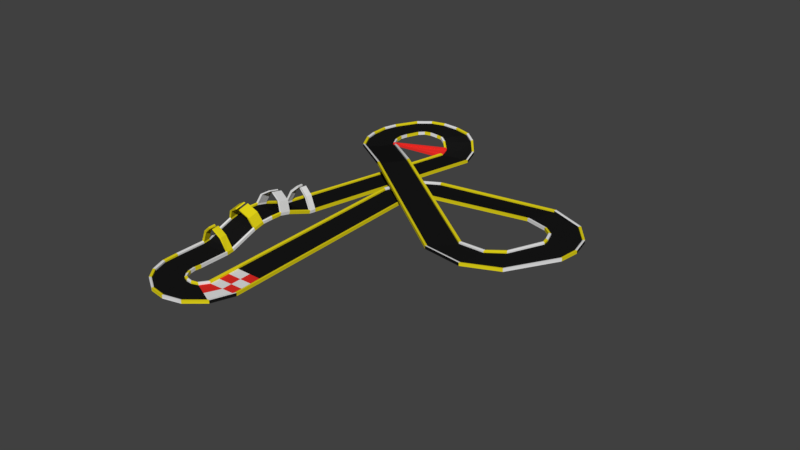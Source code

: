 # Source: Map2.1.blend  (saved by Blender 2.79.0; exported with 4.5.12 LTS)
import bpy
from mathutils import Matrix  # noqa: F401  (used for matrix-valued properties, if any)

bpy.ops.wm.read_factory_settings(use_empty=True)
scene = bpy.context.scene
scene.name = 'Scene'

# ---- collections
col_collection_1 = bpy.data.collections.new('Collection 1'); scene.collection.children.link(col_collection_1)

# ---- materials (node trees are filled in below, after node groups)
mat_material_001 = bpy.data.materials.new('Material.001')
mat_material_001.alpha_threshold = 0.0
mat_material_001.use_transparent_shadow = False
mat_material_001.diffuse_color = (0.009018, 0.009018, 0.009018, 1.0)
mat_material_001.roughness = 0.5
mat_material_001.specular_intensity = 0.1071
mat_white = bpy.data.materials.new('white')
mat_white.alpha_threshold = 0.0
mat_white.use_transparent_shadow = False
mat_white.roughness = 0.5
mat_yellow = bpy.data.materials.new('yellow')
mat_yellow.alpha_threshold = 0.0
mat_yellow.use_transparent_shadow = False
mat_yellow.diffuse_color = (0.8, 0.6808, 0.009789, 1.0)
mat_yellow.roughness = 0.5
mat_yellow.specular_intensity = 0.01429
mat_red = bpy.data.materials.new('red')
mat_red.alpha_threshold = 0.0
mat_red.use_transparent_shadow = False
mat_red.diffuse_color = (0.8, 0.02715, 0.02118, 1.0)
mat_red.roughness = 0.5

# ---- material node trees

# ---- world
world_world = bpy.data.worlds.new('World'); scene.world = world_world
world_world.color = (0.05088, 0.05088, 0.05088)
world_world.use_sun_shadow = False
world_world.sun_shadow_jitter_overblur = 0.0
world_world.cycles.sampling_method = 'MANUAL'

# ---- meshes
me_plane_005 = bpy.data.meshes.new('Plane.005')
me_plane_005.from_pydata([(-1.0, -1.0, 0.0), (-1.0, 1.0, 0.0), (-1.0, -1.0, 0.0), (-1.0, 1.0, 0.0), (-1.0, 1.0, 0.08184), (-1.0, -1.0, 0.08184), (-1.157, 1.0, 0.0), (-1.157, -1.0, 0.0), (-1.157, 1.0, 0.08184), (-1.157, -1.0, 0.08184), (-1.0, 1.0, 0.197), (-1.0, -1.0, 0.197), (-1.157, 1.0, 0.197), (-1.157, -1.0, 0.197), (-1.0, -2.484, -0.3371), (-1.078, -1.0, 0.0), (-1.078, 1.0, 0.0), (-1.078, 1.0, 0.2543), (-1.078, -1.0, 0.2543), (-1.0, 1.52, 0.1167), (-1.0, 1.492, 0.1936), (-1.157, 1.52, 0.1167), (-1.157, 1.492, 0.1936), (-1.078, 1.514, 0.1142), (-1.069, 1.437, 0.3245), (-1.166, 1.443, 0.3304), (-1.0, 1.453, 0.3017), (-1.0, -1.783, -0.09425), (-1.0, -1.783, -0.01241), (-1.157, -1.783, -0.01241), (-1.157, -1.783, -0.09425), (-1.078, -1.783, -0.09425), (-1.078, -1.783, 0.16), (-1.0, -1.783, 0.1027), (-1.157, -1.783, 0.1027), (-1.0, -2.512, -0.2602), (-1.157, -2.512, -0.2602), (-1.157, -2.484, -0.3371), (-1.078, -2.512, -0.2602), (-1.078, -2.484, -0.3371), (-1.078, -2.571, -0.09821), (-1.0, -2.552, -0.1521), (-1.157, -2.552, -0.1521), (-0.09677, 0.7235, 1.518), (-0.1891, 0.6973, 1.533), (-0.1271, 1.184, 1.545), (-0.08489, 0.7374, 1.423), (-0.2313, 1.144, 1.655), (-0.1364, 1.189, 1.65), (-0.7589, 1.223, 1.187), (-0.6968, 1.276, 1.16), (-0.6325, 1.261, 1.081), (-0.616, 0.8181, 0.9487), (-0.7202, 0.7781, 1.059), (-0.6279, 0.8043, 1.044), (-0.7866, -1.865, 0.8379), (-0.7866, -1.082, 0.9322), (-0.7082, -1.082, 0.8749), (-0.8649, -1.082, 0.8749), (-0.8649, -1.865, 0.7806), (-0.7082, -1.865, 0.7806), (-0.167, -1.885, 1.225), (-0.167, -1.102, 1.319), (-0.08869, -1.102, 1.262), (-0.08869, -1.885, 1.168), (1.0, -3.838, -1.033), (1.0, -5.37, -2.319), (1.0, -3.838, -1.033), (1.0, -5.37, -2.319), (1.0, -5.423, -2.256), (1.0, -3.891, -0.9703), (1.157, -5.37, -2.319), (1.157, -3.838, -1.033), (1.157, -5.423, -2.256), (1.157, -3.891, -0.9703), (1.0, -5.497, -2.168), (1.0, -3.965, -0.8821), (1.157, -5.497, -2.168), (1.157, -3.965, -0.8821), (1.0, -2.484, -0.3371), (1.078, -3.838, -1.033), (1.078, -5.37, -2.319), (1.078, -5.534, -2.124), (1.078, -4.002, -0.8382), (1.0, -5.844, -2.564), (1.0, -5.872, -2.487), (1.157, -5.844, -2.564), (1.157, -5.872, -2.487), (0.9569, -8.285, -3.452), (1.078, -5.844, -2.564), (1.069, -5.921, -2.354), (1.166, -5.922, -2.35), (1.0, -5.911, -2.379), (1.0, -3.178, -0.6019), (1.0, -3.23, -0.5392), (1.157, -3.23, -0.5392), (1.157, -3.178, -0.6019), (1.078, -3.178, -0.6019), (1.078, -3.341, -0.4071), (1.0, -3.304, -0.451), (1.157, -3.304, -0.451), (1.0, -2.512, -0.2602), (1.157, -2.512, -0.2602), (1.157, -2.484, -0.3371), (1.078, -2.512, -0.2602), (1.078, -2.484, -0.3371), (1.078, -2.571, -0.09813), (1.0, -2.552, -0.152), (1.157, -2.552, -0.152), (0.09677, -6.134, -0.978), (0.1891, -6.124, -0.95), (0.1271, -6.504, -1.253), (0.08489, -6.083, -1.06), (0.2313, -6.544, -1.143), (0.1364, -6.576, -1.176), (0.7589, -6.304, -1.552), (0.6968, -6.327, -1.607), (0.6325, -6.265, -1.658), (0.616, -5.841, -1.475), (0.7202, -5.881, -1.365), (0.6279, -5.891, -1.393), (0.7866, -3.714, 0.1647), (0.7866, -4.375, -0.2664), (0.7082, -4.338, -0.3103), (0.8649, -4.338, -0.3103), (0.8649, -3.678, 0.1208), (0.7082, -3.678, 0.1208), (0.167, -3.948, 0.4743), (0.167, -4.608, 0.0432), (0.08869, -4.571, -0.0006983), (0.08869, -3.911, 0.4304), (1.0, -1.0, 0.0), (0.0, -1.0, 0.0), (1.0, 1.0, 0.0), (0.0, 1.0, 0.0), (1.0, -1.0, 0.0), (1.0, 1.0, 0.0), (1.0, 1.0, 0.08184), (1.0, -1.0, 0.08184), (0.0, -1.0, 0.08184), (0.0, 1.0, 0.08184), (1.157, 1.0, 0.0), (1.157, -1.0, 0.0), (1.157, 1.0, 0.08184), (1.157, -1.0, 0.08184), (1.0, 1.0, 0.197), (1.0, -1.0, 0.197), (1.157, 1.0, 0.197), (1.157, -1.0, 0.197), (1.0, -2.484, -0.3371), (1.078, -1.0, 0.0), (1.078, 1.0, 0.0), (1.078, 1.0, 0.2543), (1.078, -1.0, 0.2543), (0.0, 1.52, 0.1167), (1.0, 1.52, 0.1167), (0.0, 1.492, 0.1936), (1.0, 1.492, 0.1936), (1.157, 1.52, 0.1167), (1.157, 1.492, 0.1936), (1.078, 1.514, 0.1142), (1.069, 1.437, 0.3245), (1.166, 1.443, 0.3304), (1.0, 1.453, 0.3017), (1.0, -1.783, -0.09425), (0.0, -1.783, -0.09425), (1.0, -1.783, -0.01241), (0.0, -1.783, -0.01241), (1.157, -1.783, -0.01241), (1.157, -1.783, -0.09425), (1.078, -1.783, -0.09425), (1.078, -1.783, 0.16), (1.0, -1.783, 0.1027), (1.157, -1.783, 0.1027), (0.0, -2.484, -0.3371), (1.0, -2.512, -0.2602), (0.0, -2.512, -0.2602), (1.157, -2.512, -0.2602), (1.157, -2.484, -0.3371), (1.078, -2.512, -0.2602), (1.078, -2.484, -0.3371), (1.078, -2.571, -0.09821), (1.0, -2.552, -0.1521), (1.157, -2.552, -0.1521), (0.09677, 0.7235, 1.518), (0.1891, 0.6973, 1.533), (0.1271, 1.184, 1.545), (0.08489, 0.7374, 1.423), (0.2313, 1.144, 1.655), (0.1364, 1.189, 1.65), (0.7589, 1.223, 1.187), (0.6968, 1.276, 1.16), (0.6325, 1.261, 1.081), (0.616, 0.8181, 0.9487), (0.7202, 0.7781, 1.059), (0.6279, 0.8043, 1.044), (0.7866, -1.865, 0.8379), (0.7866, -1.082, 0.9322), (0.7082, -1.082, 0.8749), (0.8649, -1.082, 0.8749), (0.8649, -1.865, 0.7806), (0.7082, -1.865, 0.7806), (0.167, -1.885, 1.225), (0.167, -1.102, 1.319), (0.08869, -1.102, 1.262), (0.08869, -1.885, 1.168), (-1.0, -3.838, -1.033), (0.0, -3.838, -1.033), (-1.0, -5.37, -2.319), (0.0, -5.37, -2.319), (-1.0, -3.838, -1.033), (-1.0, -5.37, -2.319), (-1.0, -5.423, -2.256), (-1.0, -3.891, -0.9703), (0.0, -3.891, -0.9703), (0.0, -5.423, -2.256), (-1.157, -5.37, -2.319), (-1.157, -3.838, -1.033), (-1.157, -5.423, -2.256), (-1.157, -3.891, -0.9703), (-1.0, -5.497, -2.168), (-1.0, -3.965, -0.8821), (-1.157, -5.497, -2.168), (-1.157, -3.965, -0.8821), (-1.0, -2.484, -0.3371), (-1.078, -3.838, -1.033), (-1.078, -5.37, -2.319), (-1.078, -5.534, -2.124), (-1.078, -4.002, -0.8382), (0.0, -5.844, -2.564), (-1.0, -5.844, -2.564), (0.0, -5.872, -2.487), (-1.0, -5.872, -2.487), (-1.157, -5.844, -2.564), (-1.157, -5.872, -2.487), (-4.766e-05, -8.558, -3.552), (-1.078, -5.844, -2.564), (-1.069, -5.921, -2.354), (-1.166, -5.922, -2.35), (-1.0, -5.911, -2.379), (-1.0, -3.178, -0.6019), (0.0, -3.178, -0.6019), (-1.0, -3.23, -0.5392), (0.0, -3.23, -0.5392), (-1.157, -3.23, -0.5392), (-1.157, -3.178, -0.6019), (-1.078, -3.178, -0.6019), (-1.078, -3.341, -0.4071), (-1.0, -3.304, -0.451), (-1.157, -3.304, -0.451), (0.0, -2.484, -0.3371), (-1.0, -2.512, -0.2602), (0.0, -2.512, -0.2602), (-1.157, -2.512, -0.2602), (-1.157, -2.484, -0.3371), (-1.078, -2.512, -0.2602), (-1.078, -2.484, -0.3371), (-1.078, -2.571, -0.09813), (-1.0, -2.552, -0.152), (-1.157, -2.552, -0.152), (-0.09677, -6.134, -0.978), (-0.1891, -6.124, -0.95), (-0.1271, -6.504, -1.253), (-0.08489, -6.083, -1.06), (-0.2313, -6.544, -1.143), (-0.1364, -6.576, -1.176), (-0.7589, -6.304, -1.552), (-0.6968, -6.327, -1.607), (-0.6325, -6.265, -1.658), (-0.616, -5.841, -1.475), (-0.7202, -5.881, -1.365), (-0.6279, -5.891, -1.393), (-0.7866, -3.714, 0.1647), (-0.7866, -4.375, -0.2664), (-0.7082, -4.338, -0.3103), (-0.8649, -4.338, -0.3103), (-0.8649, -3.678, 0.1208), (-0.7082, -3.678, 0.1208), (-0.167, -3.948, 0.4743), (-0.167, -4.608, 0.0432), (-0.08869, -4.571, -0.0006983), (-0.08869, -3.911, 0.4304), (-9.192e-11, -7.827, -3.286), (1.0, -7.827, -3.286), (-9.192e-11, -7.855, -3.209), (1.0, -7.855, -3.209), (1.157, -7.827, -3.286), (1.157, -7.855, -3.209), (1.078, -7.828, -3.286), (1.069, -7.904, -3.076), (1.166, -7.905, -3.072), (1.0, -7.895, -3.101), (-1.0, -7.827, -3.286), (-1.0, -7.855, -3.209), (-1.157, -7.827, -3.286), (-1.157, -7.855, -3.209), (-1.078, -7.828, -3.286), (-1.069, -7.904, -3.076), (-1.166, -7.905, -3.072), (-1.0, -7.895, -3.101), (-4.774e-05, -8.586, -3.475), (0.9569, -8.313, -3.376), (1.107, -8.243, -3.437), (1.107, -8.271, -3.36), (1.205, -9.009, -3.716), (1.032, -8.265, -3.445), (1.023, -8.344, -3.235), (1.116, -8.318, -3.222), (0.9569, -8.353, -3.267), (-0.957, -8.831, -3.651), (-0.957, -8.859, -3.574), (-1.107, -8.874, -3.667), (-1.107, -8.902, -3.59), (0.5979, -9.756, -3.988), (-1.032, -8.853, -3.659), (-1.023, -8.927, -3.448), (-1.116, -8.954, -3.454), (-0.957, -8.898, -3.466), (0.2201, -9.24, -3.8), (1.044, -8.707, -3.606), (0.2201, -9.268, -3.723), (1.044, -8.735, -3.529), (1.173, -8.624, -3.576), (1.173, -8.652, -3.499), (1.446, -9.295, -3.82), (1.109, -8.666, -3.591), (1.101, -8.748, -3.383), (1.18, -8.697, -3.36), (1.044, -8.775, -3.421), (-0.6035, -9.773, -3.994), (-0.6035, -9.801, -3.917), (-0.7325, -9.857, -4.024), (-0.7325, -9.885, -3.948), (1.236, -10.21, -4.154), (-0.6677, -9.816, -4.009), (-0.66, -9.887, -3.797), (-0.7402, -9.94, -3.813), (-0.6035, -9.841, -3.809), (0.5979, -9.784, -3.911), (1.205, -9.037, -3.639), (1.3, -8.892, -3.673), (1.3, -8.92, -3.596), (1.819, -9.434, -3.871), (1.253, -8.951, -3.695), (1.247, -9.034, -3.487), (1.306, -8.963, -3.457), (1.205, -9.077, -3.531), (-0.008998, -10.5, -4.26), (-0.008999, -10.53, -4.183), (-0.1041, -10.62, -4.302), (-0.1041, -10.65, -4.225), (1.972, -10.36, -4.209), (-0.0561, -10.56, -4.281), (-0.05044, -10.63, -4.068), (-0.1097, -10.7, -4.091), (-0.008999, -10.57, -4.075), (1.236, -10.24, -4.078), (1.446, -9.323, -3.743), (1.479, -9.151, -3.768), (1.479, -9.179, -3.691), (2.221, -9.468, -3.883), (1.463, -9.223, -3.794), (1.461, -9.308, -3.587), (1.481, -9.22, -3.551), (1.446, -9.362, -3.635), (1.025, -11.13, -4.489), (1.025, -11.16, -4.412), (0.9923, -11.28, -4.541), (0.9923, -11.3, -4.464), (2.784, -10.24, -4.166), (1.009, -11.2, -4.515), (1.011, -11.27, -4.302), (0.9904, -11.36, -4.331), (1.025, -11.2, -4.304), (1.972, -10.39, -4.132), (1.819, -9.462, -3.794), (1.795, -9.288, -3.818), (1.795, -9.316, -3.741), (2.711, -9.315, -3.827), (1.807, -9.361, -3.844), (1.809, -9.446, -3.637), (1.793, -9.358, -3.601), (1.819, -9.501, -3.686), (2.125, -11.29, -4.547), (2.125, -11.32, -4.47), (2.149, -11.44, -4.6), (2.149, -11.46, -4.523), (3.618, -9.71, -3.971), (2.137, -11.36, -4.573), (2.136, -11.43, -4.36), (2.15, -11.52, -4.389), (2.125, -11.36, -4.362), (2.784, -10.27, -4.089), (2.221, -9.496, -3.806), (2.132, -9.347, -3.839), (2.132, -9.375, -3.762), (3.101, -8.769, -3.629), (2.177, -9.407, -3.861), (2.182, -9.491, -3.653), (2.127, -9.417, -3.623), (2.221, -9.536, -3.698), (3.348, -11.02, -4.448), (3.348, -11.05, -4.371), (3.437, -11.14, -4.492), (3.437, -11.17, -4.416), (4.1, -8.732, -3.615), (3.393, -11.08, -4.47), (3.388, -11.15, -4.257), (3.442, -11.23, -4.281), (3.348, -11.09, -4.263), (3.618, -9.738, -3.894), (2.711, -9.343, -3.75), (2.568, -9.253, -3.805), (2.568, -9.281, -3.728), (2.64, -9.283, -3.816), (2.648, -9.364, -3.607), (2.56, -9.327, -3.59), (2.711, -9.382, -3.642), (4.525, -10.1, -4.115), (4.525, -10.13, -4.038), (4.667, -10.17, -4.137), (4.667, -10.19, -4.061), (4.596, -10.14, -4.126), (4.588, -10.21, -3.914), (4.676, -10.25, -3.925), (4.525, -10.17, -3.93), (4.1, -8.76, -3.538), (3.101, -8.797, -3.552), (2.944, -8.775, -3.631), (2.944, -8.803, -3.554), (3.023, -8.771, -3.63), (3.032, -8.848, -3.419), (2.935, -8.853, -3.417), (3.101, -8.836, -3.444), (5.099, -8.695, -3.602), (5.099, -8.723, -3.525), (5.256, -8.689, -3.6), (5.256, -8.717, -3.523), (5.178, -8.692, -3.601), (5.168, -8.769, -3.39), (5.265, -8.767, -3.386), (5.099, -8.762, -3.417), (3.656, 6.37, 1.881), (2.688, 6.603, 1.965), (3.656, 6.342, 1.958), (2.688, 6.575, 2.042), (2.536, 6.639, 1.979), (2.536, 6.611, 2.056), (4.003, 8.956, 2.822), (2.612, 6.622, 1.972), (2.621, 6.543, 2.182), (2.527, 6.564, 2.193), (2.688, 6.535, 2.151), (4.625, 6.137, 1.796), (4.625, 6.109, 1.873), (4.777, 6.1, 1.783), (4.777, 6.072, 1.859), (4.542, 8.165, 2.534), (4.701, 6.119, 1.789), (4.692, 6.045, 2.0), (4.786, 6.02, 1.995), (4.625, 6.069, 1.981), (3.907, 7.289, 2.215), (3.081, 7.819, 2.408), (3.907, 7.261, 2.292), (3.081, 7.791, 2.485), (2.951, 7.901, 2.438), (2.951, 7.873, 2.515), (5.08, 9.536, 3.033), (3.016, 7.86, 2.423), (3.024, 7.779, 2.632), (2.943, 7.829, 2.654), (3.081, 7.751, 2.593), (4.733, 6.76, 2.023), (4.733, 6.732, 2.1), (4.863, 6.677, 1.992), (4.863, 6.649, 2.069), (5.295, 8.618, 2.699), (4.798, 6.719, 2.008), (4.79, 6.647, 2.22), (4.87, 6.594, 2.204), (4.733, 6.693, 2.208), (4.542, 8.137, 2.611), (4.003, 8.928, 2.899), (3.918, 9.08, 2.867), (3.918, 9.052, 2.944), (14.32, 9.402, 3.792), (3.961, 9.019, 2.845), (3.966, 8.935, 3.052), (3.913, 9.01, 3.084), (4.003, 8.889, 3.007), (5.081, 7.374, 2.246), (5.081, 7.346, 2.323), (5.166, 7.25, 2.201), (5.166, 7.222, 2.278), (14.0, 8.514, 3.469), (5.124, 7.312, 2.223), (5.119, 7.243, 2.436), (5.171, 7.164, 2.412), (5.081, 7.306, 2.431), (5.295, 8.59, 2.776), (5.08, 9.508, 3.11), (5.046, 9.68, 3.085), (5.046, 9.652, 3.162), (5.063, 9.608, 3.059), (5.065, 9.523, 3.266), (5.044, 9.61, 3.302), (5.08, 9.468, 3.218), (5.51, 7.7, 2.365), (5.51, 7.672, 2.442), (5.544, 7.557, 2.312), (5.544, 7.529, 2.389), (5.527, 7.629, 2.339), (5.525, 7.561, 2.552), (5.546, 7.47, 2.523), (5.51, 7.633, 2.55), (14.0, 8.486, 3.545), (14.32, 9.374, 3.869), (14.37, 9.542, 3.843), (14.37, 9.514, 3.92), (17.87, 7.212, 2.995), (14.35, 9.472, 3.817), (14.34, 9.387, 4.025), (14.37, 9.472, 4.059), (14.32, 9.335, 3.977), (13.67, 7.625, 3.145), (13.67, 7.597, 3.222), (13.62, 7.486, 3.094), (13.62, 7.458, 3.171), (16.9, 6.969, 2.906), (13.65, 7.555, 3.12), (13.65, 7.487, 3.333), (13.62, 7.4, 3.305), (13.67, 7.558, 3.33), (16.0, 7.867, 3.233), (16.73, 8.512, 3.468), (16.0, 7.839, 3.31), (16.73, 8.484, 3.545), (16.84, 8.613, 3.505), (16.84, 8.585, 3.581), (18.19, 5.897, 2.516), (16.78, 8.562, 3.486), (16.78, 8.479, 3.694), (16.85, 8.541, 3.72), (16.73, 8.444, 3.653), (15.27, 7.222, 2.998), (15.27, 7.194, 3.075), (15.16, 7.12, 2.961), (15.16, 7.093, 3.038), (17.19, 5.939, 2.531), (15.21, 7.171, 2.98), (15.22, 7.1, 3.192), (15.15, 7.037, 3.173), (15.27, 7.154, 3.183), (16.9, 6.941, 2.983), (17.87, 7.184, 3.072), (18.02, 7.25, 3.009), (18.02, 7.222, 3.085), (18.04, 4.636, 2.057), (17.94, 7.231, 3.001), (17.93, 7.152, 3.211), (18.03, 7.175, 3.223), (17.87, 7.145, 3.18), (15.93, 6.725, 2.818), (15.93, 6.697, 2.894), (15.78, 6.687, 2.804), (15.78, 6.659, 2.881), (17.15, 5.077, 2.218), (15.86, 6.706, 2.81), (15.87, 6.632, 3.022), (15.77, 6.607, 3.017), (15.93, 6.658, 3.003), (17.19, 5.911, 2.608), (18.19, 5.87, 2.593), (18.35, 5.891, 2.514), (18.35, 5.863, 2.591), (16.12, 1.593, 0.9491), (18.27, 5.894, 2.515), (18.26, 5.818, 2.725), (18.36, 5.813, 2.727), (18.19, 5.83, 2.701), (16.2, 5.981, 2.546), (16.2, 5.953, 2.623), (16.04, 5.987, 2.549), (16.04, 5.959, 2.626), (15.65, 2.419, 1.25), (16.12, 5.984, 2.547), (16.13, 5.907, 2.758), (16.03, 5.91, 2.763), (16.2, 5.913, 2.732), (17.15, 5.049, 2.295), (18.04, 4.608, 2.134), (18.17, 4.567, 2.032), (18.17, 4.539, 2.109), (13.78, 0.5931, 0.5852), (18.11, 4.601, 2.044), (18.1, 4.528, 2.256), (18.18, 4.485, 2.244), (18.04, 4.568, 2.242), (16.27, 5.519, 2.378), (16.27, 5.491, 2.455), (16.13, 5.588, 2.404), (16.13, 5.56, 2.48), (13.9, 1.527, 0.9249), (16.2, 5.553, 2.391), (16.21, 5.473, 2.6), (16.12, 5.515, 2.619), (16.27, 5.452, 2.563), (15.65, 2.391, 1.327), (16.12, 1.565, 1.026), (16.2, 1.463, 0.902), (16.2, 1.435, 0.9789), (16.16, 1.528, 0.9255), (16.16, 1.459, 1.139), (16.2, 1.378, 1.113), (16.12, 1.525, 1.134), (15.17, 3.245, 1.55), (15.17, 3.217, 1.627), (15.1, 3.374, 1.598), (15.1, 3.346, 1.674), (15.13, 3.309, 1.574), (15.14, 3.225, 1.781), (15.09, 3.304, 1.814), (15.17, 3.177, 1.736), (13.9, 1.499, 1.002), (13.78, 0.5651, 0.6621), (13.76, 0.4469, 0.532), (13.76, 0.4189, 0.6089), (0.3641, 8.35, 3.324), (13.77, 0.52, 0.5586), (13.77, 0.4522, 0.7721), (13.76, 0.3604, 0.7425), (13.78, 0.5257, 0.7703), (14.01, 2.46, 1.265), (14.01, 2.432, 1.342), (14.03, 2.606, 1.318), (14.03, 2.578, 1.395), (0.957, 9.107, 3.6), (14.02, 2.533, 1.291), (14.02, 2.448, 1.498), (14.03, 2.537, 1.535), (14.01, 2.393, 1.45), (11.5, 1.815, 0.9465), (10.9, 1.059, 0.6711), (11.5, 1.787, 1.023), (10.9, 1.031, 0.748), (10.81, 0.9401, 0.6279), (10.81, 0.9121, 0.7048), (-3.831, 11.62, 3.654), (10.86, 0.9997, 0.6496), (10.86, 0.9302, 0.8625), (10.81, 0.8553, 0.839), (10.9, 0.9913, 0.8561), (12.09, 2.572, 1.222), (12.09, 2.544, 1.299), (12.18, 2.691, 1.265), (12.18, 2.663, 1.342), (-2.969, 12.1, 3.827), (12.14, 2.632, 1.244), (12.13, 2.548, 1.451), (12.19, 2.62, 1.481), (12.09, 2.505, 1.407), (0.957, 9.079, 3.677), (0.3641, 8.322, 3.401), (0.2712, 8.232, 3.281), (0.2712, 8.204, 3.358), (-4.515, 12.79, 4.08), (0.3172, 8.291, 3.303), (0.3228, 8.222, 3.516), (0.2657, 8.147, 3.492), (0.3641, 8.283, 3.509), (1.55, 9.864, 3.875), (1.55, 9.836, 3.952), (1.643, 9.982, 3.918), (1.643, 9.954, 3.995), (-3.544, 13.02, 4.161), (1.596, 9.923, 3.897), (1.59, 9.84, 4.105), (1.648, 9.912, 4.135), (1.55, 9.797, 4.06), (-2.969, 12.07, 3.904), (-3.831, 11.6, 3.73), (-3.966, 11.55, 3.626), (-3.966, 11.52, 3.703), (-4.716, 13.63, 4.382), (-3.899, 11.59, 3.64), (-3.891, 11.51, 3.852), (-3.974, 11.47, 3.838), (-3.831, 11.56, 3.839), (-2.107, 12.58, 4.0), (-2.06, 12.84, 4.253), (-1.881, 12.95, 4.208), (-1.881, 12.92, 4.285), (-3.718, 13.68, 4.402), (-2.04, 12.61, 4.014), (-1.978, 12.8, 4.391), (-1.873, 12.9, 4.352), (-2.06, 12.8, 4.361), (-3.544, 12.99, 4.238), (-4.515, 12.77, 4.156), (-4.667, 12.76, 4.067), (-4.667, 12.73, 4.144), (-4.743, 14.84, 4.824), (-4.591, 12.78, 4.073), (-4.582, 12.7, 4.284), (-4.676, 12.68, 4.28), (-4.515, 12.73, 4.265), (-2.573, 13.24, 4.243), (-2.342, 13.02, 4.249), (-2.313, 13.23, 4.239), (-2.313, 13.2, 4.315), (-3.775, 14.6, 4.738), (-2.497, 13.26, 4.25), (-2.362, 13.06, 4.416), (-2.304, 13.16, 4.428), (-2.341, 12.98, 4.357), (-3.718, 13.65, 4.479), (-4.716, 13.6, 4.459), (-4.872, 13.62, 4.379), (-4.872, 13.59, 4.456), (-4.474, 15.73, 5.148), (-4.794, 13.62, 4.381), (-4.785, 13.55, 4.591), (-4.882, 13.54, 4.593), (-4.716, 13.56, 4.567), (-2.719, 13.74, 4.422), (-2.719, 13.71, 4.499), (-2.563, 13.74, 4.425), (-2.563, 13.72, 4.502), (-3.581, 15.31, 4.994), (-2.641, 13.74, 4.424), (-2.651, 13.66, 4.634), (-2.554, 13.67, 4.639), (-2.719, 13.67, 4.607), (-3.775, 14.58, 4.815), (-4.743, 14.81, 4.901), (-4.895, 14.88, 4.837), (-4.895, 14.85, 4.914), (-3.591, 17.23, 5.693), (-4.819, 14.86, 4.831), (-4.81, 14.78, 5.04), (-4.904, 14.8, 5.052), (-4.743, 14.77, 5.009), (-2.807, 14.37, 4.652), (-2.807, 14.34, 4.729), (-2.656, 14.33, 4.638), (-2.656, 14.3, 4.715), (-2.93, 16.52, 5.437), (-2.731, 14.35, 4.645), (-2.74, 14.27, 4.856), (-2.646, 14.25, 4.851), (-2.807, 14.3, 4.837), (-3.581, 15.28, 5.071), (-4.474, 15.7, 5.225), (-4.614, 15.8, 5.172), (-4.614, 15.77, 5.249), (-2.701, 17.91, 5.94), (-4.544, 15.76, 5.16), (-4.535, 15.68, 5.369), (-4.622, 15.72, 5.387), (-4.474, 15.66, 5.333), (-2.687, 14.89, 4.84), (-2.687, 14.86, 4.917), (-2.547, 14.82, 4.816), (-2.547, 14.79, 4.893), (-2.299, 17.05, 5.627), (-2.617, 14.85, 4.828), (-2.626, 14.78, 5.04), (-2.539, 14.74, 5.029), (-2.687, 14.82, 5.025), (-2.93, 16.5, 5.514), (-3.591, 17.2, 5.77), (-3.694, 17.34, 5.734), (-3.694, 17.31, 5.81), (-1.742, 18.28, 6.023), (-3.642, 17.28, 5.714), (-3.636, 17.2, 5.921), (-3.7, 17.27, 5.95), (-3.591, 17.16, 5.878), (-2.269, 15.82, 5.18), (-2.269, 15.79, 5.257), (-2.165, 15.71, 5.14), (-2.165, 15.68, 5.217), (-1.596, 17.35, 5.685), (-2.216, 15.76, 5.16), (-2.223, 15.69, 5.373), (-2.159, 15.62, 5.351), (-2.269, 15.75, 5.365), (-2.299, 17.02, 5.703), (-2.701, 17.88, 6.017), (-2.764, 18.04, 5.989), (-2.764, 18.01, 6.066), (-0.6645, 18.43, 5.977), (-2.732, 17.97, 5.964), (-2.728, 17.89, 6.172), (-2.768, 17.97, 6.205), (-2.701, 17.84, 6.125), (-1.898, 16.18, 5.313), (-1.898, 16.16, 5.39), (-1.835, 16.05, 5.264), (-1.835, 16.02, 5.341), (-0.7738, 17.5, 5.637), (-1.866, 16.12, 5.289), (-1.87, 16.05, 5.502), (-1.831, 15.96, 5.475), (-1.898, 16.12, 5.498), (-1.596, 17.32, 5.762), (-1.742, 18.25, 6.1), (-1.764, 18.43, 6.076), (-1.764, 18.4, 6.153), (0.5422, 18.25, 5.829), (-1.752, 18.36, 6.05), (-1.751, 18.27, 6.257), (-1.766, 18.36, 6.293), (-1.742, 18.21, 6.208), (-1.45, 16.42, 5.346), (-1.45, 16.39, 5.423), (-1.427, 16.28, 5.293), (-1.427, 16.25, 5.37), (0.02686, 17.44, 5.536), (-1.438, 16.35, 5.32), (-1.44, 16.28, 5.533), (-1.426, 16.19, 5.504), (-1.45, 16.36, 5.532), (-0.7738, 17.47, 5.714), (-0.6645, 18.41, 6.053), (-0.6474, 18.58, 6.03), (-0.6474, 18.55, 6.107), (1.354, 17.81, 5.488), (-0.6554, 18.51, 6.003), (-0.6564, 18.42, 6.21), (-0.6464, 18.51, 6.247), (-0.6645, 18.37, 6.162), (-0.8831, 16.56, 5.297), (-0.8831, 16.54, 5.374), (-0.9002, 16.42, 5.243), (-0.9002, 16.39, 5.32), (0.6341, 17.16, 5.251), (-0.8911, 16.49, 5.27), (-0.8901, 16.42, 5.483), (-0.9012, 16.33, 5.454), (-0.8831, 16.5, 5.482), (0.02686, 17.41, 5.613), (0.5422, 18.22, 5.906), (0.623, 18.37, 5.875), (0.623, 18.35, 5.952), (0.5831, 18.31, 5.852), (0.5783, 18.23, 6.06), (0.6278, 18.3, 6.092), (0.5422, 18.18, 6.015), (-0.4885, 16.64, 5.243), (-0.4885, 16.61, 5.32), (-0.5693, 16.51, 5.197), (-0.5693, 16.48, 5.274), (-0.5284, 16.57, 5.22), (-0.5236, 16.5, 5.433), (-0.5741, 16.43, 5.408), (-0.4885, 16.57, 5.428), (0.6341, 17.13, 5.328), (1.354, 17.78, 5.565), (1.467, 17.91, 5.526), (1.467, 17.88, 5.602), (2.58, 15.88, 4.228), (1.411, 17.86, 5.507), (1.404, 17.78, 5.715), (1.474, 17.84, 5.741), (1.354, 17.74, 5.673), (-0.08595, 16.51, 5.014), (-0.08595, 16.48, 5.091), (-0.1988, 16.4, 4.977), (-0.1988, 16.37, 5.053), (1.581, 15.53, 4.101), (-0.142, 16.45, 4.995), (-0.1353, 16.38, 5.207), (-0.2055, 16.32, 5.188), (-0.08595, 16.44, 5.199), (1.313, 16.61, 4.692), (2.263, 16.9, 4.799), (1.313, 16.58, 4.769), (2.263, 16.88, 4.876), (2.412, 16.95, 4.815), (2.412, 16.92, 4.892), (2.338, 16.93, 4.807), (2.329, 16.85, 5.016), (2.421, 16.87, 5.03), (2.263, 16.84, 4.984), (0.363, 16.32, 4.586), (0.4327, 16.15, 4.611), (0.2892, 16.14, 4.496), (0.2342, 16.11, 4.595), (0.2887, 16.29, 4.577), (0.3308, 16.08, 4.811), (0.2253, 16.04, 4.77), (0.4336, 16.11, 4.719), (1.581, 15.88, 4.315), (2.58, 15.85, 4.305), (2.737, 15.87, 4.226), (2.737, 15.85, 4.303), (2.659, 15.88, 4.227), (2.649, 15.8, 4.437), (2.746, 15.8, 4.44), (2.58, 15.81, 4.413), (0.5812, 15.56, 4.112), (0.5812, 15.56, 4.228), (0.4131, 15.31, 4.025), (0.5029, 15.58, 4.119), (0.5122, 15.34, 4.368), (0.4153, 15.22, 4.231), (0.5812, 15.53, 4.31), (5.079, -8.048, -3.366), (3.014, -8.176, -3.175), (3.083, -8.166, -3.2), (2.926, -8.13, -3.309), (5.079, -8.115, -3.181), (5.147, -8.122, -3.155), (3.005, -8.1, -3.385), (2.926, -8.102, -3.386), (5.235, -8.072, -3.288), (5.235, -8.044, -3.365), (5.157, -8.045, -3.365), (3.083, -8.098, -3.385), (5.244, -8.121, -3.151), (2.917, -8.18, -3.172), (5.079, -8.076, -3.289), (4.081, -8.073, -3.376), (3.083, -8.126, -3.308), (4.081, -8.101, -3.299), (5.057, -7.357, -3.115), (3.064, -7.45, -2.939), (2.907, -7.412, -3.048), (5.125, -7.432, -2.904), (2.907, -7.384, -3.125), (5.135, -7.356, -3.114), (5.222, -7.433, -2.901), (3.064, -7.41, -3.047), (4.06, -7.398, -3.043), (2.995, -7.459, -2.914), (5.057, -7.425, -2.93), (2.986, -7.383, -3.124), (5.213, -7.383, -3.037), (5.213, -7.355, -3.114), (3.064, -7.382, -3.124), (2.898, -7.462, -2.911), (5.057, -7.385, -3.038), (4.06, -7.37, -3.12), (5.034, -6.645, -2.856), (3.044, -6.711, -2.67), (2.888, -6.672, -2.778), (5.102, -6.721, -2.645), (2.888, -6.644, -2.855), (5.112, -6.644, -2.856), (5.199, -6.722, -2.642), (3.044, -6.672, -2.778), (4.039, -6.672, -2.779), (2.975, -6.72, -2.645), (5.034, -6.712, -2.671), (2.966, -6.643, -2.855), (5.19, -6.673, -2.779), (5.19, -6.645, -2.856), (3.044, -6.644, -2.855), (2.879, -6.722, -2.642), (5.034, -6.673, -2.779), (4.039, -6.644, -2.856), (0.4142, 15.27, 4.128)], [], [(134, 1, 19, 154), (0, 1, 3, 2), (5, 139, 140, 4), (33, 11, 57, 60), (5, 4, 10, 11), (6, 7, 9, 8), (139, 5, 28, 167), (16, 15, 7, 6), (16, 6, 21, 23), (18, 17, 12, 13), (6, 8, 22, 21), (0, 132, 165, 27), (8, 9, 13, 12), (13, 34, 59, 58), (10, 4, 20, 26), (11, 10, 17, 18), (8, 12, 25, 22), (1, 0, 15, 16), (9, 7, 30, 29), (134, 132, 2, 0, 3, 1), (4, 140, 156, 20), (52, 51, 45, 46), (50, 49, 47, 48), (1, 16, 23, 19), (32, 34, 42, 40), (28, 33, 41, 35), (167, 28, 35, 176), (30, 31, 39, 37), (29, 30, 37, 36), (7, 15, 31, 30), (13, 9, 29, 34), (15, 0, 27, 31), (5, 11, 33, 28), (14, 174, 176, 35), (39, 38, 36, 37), (38, 35, 41, 40), (36, 38, 40, 42), (14, 35, 38, 39), (34, 29, 36, 42), (31, 27, 14, 39), (27, 165, 174, 14), (33, 32, 40, 41), (43, 46, 45, 48), (44, 43, 48, 47), (49, 53, 44, 47), (51, 50, 48, 45), (53, 54, 43, 44), (54, 52, 46, 43), (17, 10, 52, 54), (12, 17, 54, 53), (26, 24, 50, 51), (25, 12, 53, 49), (24, 25, 49, 50), (10, 26, 51, 52), (55, 60, 64, 61), (56, 58, 59, 55), (32, 33, 60, 55), (11, 18, 56, 57), (34, 32, 55, 59), (18, 13, 58, 56), (63, 62, 61, 64), (56, 55, 61, 62), (57, 56, 62, 63), (60, 57, 63, 64), (209, 66, 84, 229), (65, 66, 68, 67), (70, 214, 215, 69), (99, 76, 123, 126), (70, 69, 75, 76), (71, 72, 74, 73), (214, 70, 94, 243), (81, 80, 72, 71), (81, 71, 86, 89), (83, 82, 77, 78), (71, 73, 87, 86), (65, 207, 241, 93), (73, 74, 78, 77), (78, 100, 125, 124), (75, 69, 85, 92), (76, 75, 82, 83), (73, 77, 91, 87), (66, 65, 80, 81), (74, 72, 96, 95), (209, 207, 67, 65, 68, 66), (92, 85, 285, 291), (233, 236, 296, 294), (229, 84, 283, 282), (91, 90, 289, 290), (231, 232, 293, 284), (69, 215, 231, 85), (118, 117, 111, 112), (116, 115, 113, 114), (66, 81, 89, 84), (98, 100, 108, 106), (94, 99, 107, 101), (243, 94, 101, 252), (96, 97, 105, 103), (95, 96, 103, 102), (72, 80, 97, 96), (78, 74, 95, 100), (80, 65, 93, 97), (70, 76, 99, 94), (79, 250, 252, 101), (105, 104, 102, 103), (104, 101, 107, 106), (102, 104, 106, 108), (79, 101, 104, 105), (100, 95, 102, 108), (97, 93, 79, 105), (93, 241, 250, 79), (99, 98, 106, 107), (109, 112, 111, 114), (110, 109, 114, 113), (115, 119, 110, 113), (117, 116, 114, 111), (119, 120, 109, 110), (120, 118, 112, 109), (82, 75, 118, 120), (77, 82, 120, 119), (92, 90, 116, 117), (91, 77, 119, 115), (90, 91, 115, 116), (75, 92, 117, 118), (121, 126, 130, 127), (122, 124, 125, 121), (98, 99, 126, 121), (76, 83, 122, 123), (100, 98, 121, 125), (83, 78, 124, 122), (129, 128, 127, 130), (122, 121, 127, 128), (123, 122, 128, 129), (126, 123, 129, 130), (134, 154, 155, 133), (131, 135, 136, 133), (138, 137, 140, 139), (172, 201, 198, 146), (138, 146, 145, 137), (141, 143, 144, 142), (139, 167, 166, 138), (151, 141, 142, 150), (151, 160, 158, 141), (153, 148, 147, 152), (141, 158, 159, 143), (131, 164, 165, 132), (143, 147, 148, 144), (148, 199, 200, 173), (145, 163, 157, 137), (146, 153, 152, 145), (143, 159, 162, 147), (133, 151, 150, 131), (144, 168, 169, 142), (134, 133, 136, 131, 135, 132), (137, 157, 156, 140), (193, 187, 186, 192), (191, 189, 188, 190), (133, 155, 160, 151), (171, 181, 183, 173), (166, 175, 182, 172), (167, 176, 175, 166), (169, 178, 180, 170), (168, 177, 178, 169), (142, 169, 170, 150), (148, 173, 168, 144), (150, 170, 164, 131), (138, 166, 172, 146), (149, 175, 176, 174), (180, 178, 177, 179), (179, 181, 182, 175), (177, 183, 181, 179), (149, 180, 179, 175), (173, 183, 177, 168), (170, 180, 149, 164), (164, 149, 174, 165), (172, 182, 181, 171), (184, 189, 186, 187), (185, 188, 189, 184), (190, 188, 185, 194), (192, 186, 189, 191), (194, 185, 184, 195), (195, 184, 187, 193), (152, 195, 193, 145), (147, 194, 195, 152), (163, 192, 191, 161), (162, 190, 194, 147), (161, 191, 190, 162), (145, 193, 192, 163), (196, 202, 205, 201), (197, 196, 200, 199), (171, 196, 201, 172), (146, 198, 197, 153), (173, 200, 196, 171), (153, 197, 199, 148), (204, 205, 202, 203), (197, 203, 202, 196), (198, 204, 203, 197), (201, 205, 204, 198), (209, 229, 230, 208), (206, 210, 211, 208), (213, 212, 215, 214), (248, 277, 274, 221), (213, 221, 220, 212), (216, 218, 219, 217), (214, 243, 242, 213), (226, 216, 217, 225), (226, 236, 233, 216), (228, 223, 222, 227), (216, 233, 234, 218), (206, 240, 241, 207), (218, 222, 223, 219), (223, 275, 276, 249), (220, 239, 232, 212), (221, 228, 227, 220), (218, 234, 238, 222), (208, 226, 225, 206), (219, 244, 245, 217), (209, 208, 211, 206, 210, 207), (84, 89, 288, 283), (238, 234, 295, 298), (230, 229, 282, 292), (232, 239, 299, 293), (90, 92, 291, 289), (212, 232, 231, 215), (269, 263, 262, 268), (267, 265, 264, 266), (208, 230, 236, 226), (247, 257, 259, 249), (242, 251, 258, 248), (243, 252, 251, 242), (245, 254, 256, 246), (244, 253, 254, 245), (217, 245, 246, 225), (223, 249, 244, 219), (225, 246, 240, 206), (213, 242, 248, 221), (224, 251, 252, 250), (256, 254, 253, 255), (255, 257, 258, 251), (253, 259, 257, 255), (224, 256, 255, 251), (249, 259, 253, 244), (246, 256, 224, 240), (240, 224, 250, 241), (248, 258, 257, 247), (260, 265, 262, 263), (261, 264, 265, 260), (266, 264, 261, 270), (268, 262, 265, 267), (270, 261, 260, 271), (271, 260, 263, 269), (227, 271, 269, 220), (222, 270, 271, 227), (239, 268, 267, 237), (238, 266, 270, 222), (237, 267, 266, 238), (220, 269, 268, 239), (272, 278, 281, 277), (273, 272, 276, 275), (247, 272, 277, 248), (221, 274, 273, 228), (249, 276, 272, 247), (228, 273, 275, 223), (280, 281, 278, 279), (273, 279, 278, 272), (274, 280, 279, 273), (277, 281, 280, 274), (297, 298, 316, 315), (283, 288, 305, 88), (296, 292, 309, 314), (289, 291, 308, 306), (286, 287, 303, 302), (299, 297, 315, 317), (288, 286, 302, 305), (295, 294, 311, 312), (294, 296, 314, 311), (287, 290, 307, 303), (234, 233, 294, 295), (85, 231, 284, 285), (239, 237, 297, 299), (87, 91, 290, 287), (236, 230, 292, 296), (89, 86, 286, 288), (237, 238, 298, 297), (86, 87, 287, 286), (314, 309, 329, 334), (306, 308, 328, 326), (302, 303, 323, 322), (317, 315, 335, 337), (305, 302, 322, 325), (312, 311, 331, 332), (311, 314, 334, 331), (303, 307, 327, 323), (300, 310, 330, 320), (301, 300, 320, 321), (290, 289, 306, 307), (293, 299, 317, 310), (282, 283, 88, 235), (292, 282, 235, 309), (291, 285, 301, 308), (298, 295, 312, 316), (285, 284, 300, 301), (284, 293, 310, 300), (327, 326, 344, 345), (335, 336, 354, 353), (319, 325, 343, 304), (334, 329, 347, 352), (326, 328, 346, 344), (322, 323, 341, 340), (337, 335, 353, 355), (325, 322, 340, 343), (332, 331, 349, 350), (331, 334, 352, 349), (88, 305, 325, 319), (315, 316, 336, 335), (307, 306, 326, 327), (310, 317, 337, 330), (235, 88, 319, 318), (309, 235, 318, 329), (308, 301, 321, 328), (316, 312, 332, 336), (348, 355, 373, 366), (345, 344, 362, 363), (353, 354, 372, 371), (304, 343, 361, 324), (352, 347, 365, 370), (344, 346, 364, 362), (340, 341, 359, 358), (355, 353, 371, 373), (343, 340, 358, 361), (350, 349, 367, 368), (330, 337, 355, 348), (318, 319, 304, 313), (329, 318, 313, 347), (328, 321, 339, 346), (336, 332, 350, 354), (321, 320, 338, 339), (320, 330, 348, 338), (323, 327, 345, 341), (364, 357, 375, 382), (365, 333, 351, 383), (333, 324, 342, 351), (366, 373, 391, 384), (363, 362, 380, 381), (371, 372, 390, 389), (324, 361, 379, 342), (370, 365, 383, 388), (362, 364, 382, 380), (358, 359, 377, 376), (313, 304, 324, 333), (347, 313, 333, 365), (346, 339, 357, 364), (354, 350, 368, 372), (339, 338, 356, 357), (338, 348, 366, 356), (341, 345, 363, 359), (349, 352, 370, 367), (375, 374, 392, 393), (390, 386, 404, 408), (382, 375, 393, 400), (383, 351, 369, 401), (351, 342, 360, 369), (384, 391, 409, 402), (381, 380, 398, 399), (389, 390, 408, 407), (342, 379, 397, 360), (388, 383, 401, 406), (372, 368, 386, 390), (357, 356, 374, 375), (356, 366, 384, 374), (359, 363, 381, 377), (367, 370, 388, 385), (368, 367, 385, 386), (361, 358, 376, 379), (373, 371, 389, 391), (392, 402, 419, 410), (393, 392, 410, 411), (408, 404, 421, 424), (400, 393, 411, 417), (401, 369, 387, 418), (369, 360, 378, 387), (402, 409, 425, 419), (399, 398, 415, 416), (407, 408, 424, 423), (360, 397, 414, 378), (374, 384, 402, 392), (377, 381, 399, 395), (385, 388, 406, 403), (386, 385, 403, 404), (379, 376, 394, 397), (391, 389, 407, 409), (376, 377, 395, 394), (380, 382, 400, 398), (420, 422, 438, 436), (413, 416, 432, 429), (410, 419, 435, 426), (411, 410, 426, 427), (424, 421, 437, 440), (417, 411, 427, 433), (418, 387, 405, 434), (387, 378, 396, 405), (419, 425, 441, 435), (416, 415, 431, 432), (395, 399, 416, 413), (403, 406, 422, 420), (404, 403, 420, 421), (397, 394, 412, 414), (409, 407, 423, 425), (394, 395, 413, 412), (398, 400, 417, 415), (406, 401, 418, 422), (960, 954, 450, 451), (948, 951, 460, 459), (959, 956, 449, 443), (950, 945, 453, 458), (954, 946, 452, 450), (949, 947, 447, 446), (955, 948, 459, 461), (956, 949, 446, 449), (957, 958, 455, 456), (958, 950, 458, 455), (421, 420, 436, 437), (414, 412, 428, 430), (425, 423, 439, 441), (412, 413, 429, 428), (415, 417, 433, 431), (422, 418, 434, 438), (378, 414, 430, 396), (423, 424, 440, 439), (454, 461, 481, 474), (451, 450, 470, 471), (459, 460, 480, 479), (443, 449, 469, 463), (458, 453, 473, 478), (450, 452, 472, 470), (446, 447, 467, 466), (461, 459, 479, 481), (449, 446, 466, 469), (456, 455, 475, 476), (961, 955, 461, 454), (962, 959, 443, 442), (945, 962, 442, 453), (946, 952, 445, 452), (951, 957, 456, 460), (952, 953, 444, 445), (953, 961, 454, 444), (947, 960, 451, 447), (472, 465, 483, 490), (473, 462, 457, 491), (462, 463, 448, 457), (474, 481, 499, 492), (471, 470, 488, 489), (479, 480, 498, 497), (463, 469, 487, 448), (478, 473, 491, 496), (470, 472, 490, 488), (466, 467, 485, 484), (442, 443, 463, 462), (453, 442, 462, 473), (452, 445, 465, 472), (460, 456, 476, 480), (445, 444, 464, 465), (444, 454, 474, 464), (447, 451, 471, 467), (455, 458, 478, 475), (483, 482, 500, 501), (498, 494, 511, 514), (490, 483, 501, 507), (491, 457, 477, 508), (457, 448, 468, 477), (492, 499, 515, 509), (489, 488, 505, 506), (497, 498, 514, 513), (448, 487, 504, 468), (496, 491, 508, 512), (480, 476, 494, 498), (465, 464, 482, 483), (464, 474, 492, 482), (467, 471, 489, 485), (475, 478, 496, 493), (476, 475, 493, 494), (469, 466, 484, 487), (481, 479, 497, 499), (500, 509, 526, 516), (501, 500, 516, 517), (514, 511, 528, 532), (507, 501, 517, 524), (508, 477, 495, 525), (477, 468, 486, 495), (509, 515, 533, 526), (506, 505, 522, 523), (513, 514, 532, 531), (468, 504, 521, 486), (482, 492, 509, 500), (485, 489, 506, 503), (493, 496, 512, 510), (494, 493, 510, 511), (487, 484, 502, 504), (499, 497, 513, 515), (484, 485, 503, 502), (488, 490, 507, 505), (527, 530, 550, 547), (519, 523, 543, 539), (516, 526, 546, 536), (517, 516, 536, 537), (532, 528, 548, 552), (524, 517, 537, 544), (525, 495, 534, 545), (495, 486, 535, 534), (526, 533, 553, 546), (523, 522, 542, 543), (503, 506, 523, 519), (510, 512, 530, 527), (511, 510, 527, 528), (504, 502, 518, 521), (515, 513, 531, 533), (502, 503, 519, 518), (505, 507, 524, 522), (512, 508, 525, 530), (538, 539, 557, 556), (553, 551, 569, 571), (541, 538, 556, 559), (548, 547, 565, 566), (547, 550, 568, 565), (539, 543, 561, 557), (536, 546, 564, 554), (537, 536, 554, 555), (552, 548, 566, 570), (544, 537, 555, 562), (528, 527, 547, 548), (521, 518, 538, 541), (533, 531, 551, 553), (518, 519, 539, 538), (522, 524, 544, 542), (530, 525, 545, 550), (486, 521, 541, 535), (531, 532, 552, 551), (569, 570, 588, 587), (520, 559, 577, 540), (568, 563, 581, 586), (560, 562, 580, 578), (556, 557, 575, 574), (571, 569, 587, 589), (559, 556, 574, 577), (566, 565, 583, 584), (565, 568, 586, 583), (557, 561, 579, 575), (542, 544, 562, 560), (550, 545, 563, 568), (535, 541, 559, 520), (551, 552, 570, 569), (543, 542, 560, 561), (546, 553, 571, 564), (534, 535, 520, 529), (545, 534, 529, 563), (579, 578, 596, 597), (587, 588, 606, 605), (540, 577, 595, 558), (586, 581, 599, 604), (578, 580, 598, 596), (574, 575, 593, 592), (589, 587, 605, 607), (577, 574, 592, 595), (584, 583, 601, 602), (583, 586, 604, 601), (561, 560, 578, 579), (564, 571, 589, 582), (529, 520, 540, 549), (563, 529, 549, 581), (562, 555, 573, 580), (570, 566, 584, 588), (555, 554, 572, 573), (554, 564, 582, 572), (567, 558, 576, 585), (600, 607, 623, 617), (597, 596, 613, 614), (605, 606, 622, 621), (558, 595, 612, 576), (604, 599, 616, 620), (596, 598, 615, 613), (592, 593, 611, 610), (607, 605, 621, 623), (595, 592, 610, 612), (582, 589, 607, 600), (549, 540, 558, 567), (581, 549, 567, 599), (580, 573, 591, 598), (588, 584, 602, 606), (573, 572, 590, 591), (572, 582, 600, 590), (575, 579, 597, 593), (622, 619, 636, 640), (615, 609, 625, 632), (616, 585, 603, 633), (585, 576, 594, 603), (617, 623, 641, 634), (614, 613, 630, 631), (621, 622, 640, 639), (576, 612, 629, 594), (620, 616, 633, 638), (613, 615, 632, 630), (599, 567, 585, 616), (598, 591, 609, 615), (606, 602, 619, 622), (591, 590, 608, 609), (590, 600, 617, 608), (593, 597, 614, 611), (601, 604, 620, 618), (602, 601, 618, 619), (624, 634, 654, 644), (625, 624, 644, 645), (640, 636, 656, 660), (632, 625, 645, 652), (633, 603, 642, 653), (603, 594, 643, 642), (634, 641, 661, 654), (631, 630, 650, 651), (639, 640, 660, 659), (594, 629, 649, 643), (609, 608, 624, 625), (608, 617, 634, 624), (611, 614, 631, 627), (618, 620, 638, 635), (619, 618, 635, 636), (612, 610, 626, 629), (623, 621, 639, 641), (610, 611, 627, 626), (655, 658, 676, 673), (647, 651, 669, 665), (644, 654, 672, 662), (645, 644, 662, 663), (660, 656, 674, 678), (652, 645, 663, 670), (653, 642, 637, 671), (642, 643, 628, 637), (654, 661, 679, 672), (651, 650, 668, 669), (627, 631, 651, 647), (635, 638, 658, 655), (636, 635, 655, 656), (629, 626, 646, 649), (641, 639, 659, 661), (626, 627, 647, 646), (630, 632, 652, 650), (638, 633, 653, 658), (679, 677, 695, 697), (667, 664, 682, 685), (674, 673, 691, 692), (673, 676, 694, 691), (665, 669, 687, 683), (662, 672, 690, 680), (663, 662, 680, 681), (678, 674, 692, 696), (670, 663, 681, 688), (671, 637, 657, 689), (656, 655, 673, 674), (649, 646, 664, 667), (661, 659, 677, 679), (646, 647, 665, 664), (650, 652, 670, 668), (658, 653, 671, 676), (643, 649, 667, 628), (659, 660, 678, 677), (648, 685, 703, 666), (694, 689, 707, 712), (686, 688, 706, 704), (682, 683, 701, 700), (685, 682, 700, 703), (691, 694, 712, 709), (683, 687, 705, 701), (680, 690, 708, 698), (664, 665, 683, 682), (668, 670, 688, 686), (676, 671, 689, 694), (628, 667, 685, 648), (677, 678, 696, 695), (669, 668, 686, 687), (672, 679, 697, 690), (637, 628, 648, 657), (705, 704, 722, 723), (713, 714, 732, 731), (666, 703, 721, 684), (712, 707, 725, 730), (704, 706, 724, 722), (700, 701, 719, 718), (715, 713, 731, 733), (703, 700, 718, 721), (710, 709, 727, 728), (709, 712, 730, 727), (687, 686, 704, 705), (657, 648, 666, 675), (689, 657, 675, 707), (688, 681, 699, 706), (681, 680, 698, 699), (726, 733, 751, 744), (723, 722, 740, 741), (731, 732, 750, 749), (684, 721, 739, 702), (730, 725, 743, 748), (722, 724, 742, 740), (718, 719, 737, 736), (733, 731, 749, 751), (721, 718, 736, 739), (728, 727, 745, 746), (708, 715, 733, 726), (675, 666, 684, 693), (707, 675, 693, 725), (706, 699, 717, 724), (714, 710, 728, 732), (699, 698, 716, 717), (698, 708, 726, 716), (701, 705, 723, 719), (750, 746, 764, 768), (742, 735, 753, 760), (743, 711, 729, 761), (711, 702, 720, 729), (744, 751, 769, 762), (741, 740, 758, 759), (749, 750, 768, 767), (702, 739, 757, 720), (748, 743, 761, 766), (740, 742, 760, 758), (693, 684, 702, 711), (725, 693, 711, 743), (724, 717, 735, 742), (732, 728, 746, 750), (717, 716, 734, 735), (716, 726, 744, 734), (719, 723, 741, 737), (727, 730, 748, 745), (753, 752, 770, 771), (768, 764, 782, 786), (760, 753, 771, 778), (761, 729, 747, 779), (729, 720, 738, 747), (762, 769, 787, 780), (759, 758, 776, 777), (767, 768, 786, 785), (720, 757, 775, 738), (766, 761, 779, 784), (735, 734, 752, 753), (734, 744, 762, 752), (737, 741, 759, 755), (745, 748, 766, 763), (746, 745, 763, 764), (739, 736, 754, 757), (751, 749, 767, 769), (736, 737, 755, 754), (773, 777, 795, 791), (770, 780, 798, 788), (771, 770, 788, 789), (786, 782, 800, 804), (778, 771, 789, 796), (779, 747, 765, 797), (747, 738, 756, 765), (780, 787, 805, 798), (777, 776, 794, 795), (785, 786, 804, 803), (752, 762, 780, 770), (755, 759, 777, 773), (763, 766, 784, 781), (764, 763, 781, 782), (757, 754, 772, 775), (769, 767, 785, 787), (754, 755, 773, 772), (758, 760, 778, 776), (800, 799, 817, 818), (799, 802, 820, 817), (791, 795, 813, 809), (788, 798, 816, 806), (789, 788, 806, 807), (804, 800, 818, 822), (796, 789, 807, 814), (797, 765, 783, 815), (765, 756, 774, 783), (798, 805, 823, 816), (781, 784, 802, 799), (782, 781, 799, 800), (775, 772, 790, 793), (787, 785, 803, 805), (772, 773, 791, 790), (776, 778, 796, 794), (784, 779, 797, 802), (738, 775, 793, 756), (812, 814, 832, 830), (808, 809, 827, 826), (823, 821, 839, 841), (811, 808, 826, 829), (818, 817, 835, 836), (817, 820, 838, 835), (809, 813, 831, 827), (806, 816, 834, 824), (807, 806, 824, 825), (822, 818, 836, 840), (793, 790, 808, 811), (805, 803, 821, 823), (790, 791, 809, 808), (794, 796, 814, 812), (802, 797, 815, 820), (756, 793, 811, 774), (803, 804, 822, 821), (795, 794, 812, 813), (824, 834, 851, 842), (825, 824, 842, 843), (840, 836, 853, 856), (832, 825, 843, 849), (833, 801, 819, 850), (801, 792, 810, 819), (834, 841, 857, 851), (831, 830, 847, 848), (839, 840, 856, 855), (792, 829, 846, 810), (820, 815, 833, 838), (774, 811, 829, 792), (821, 822, 840, 839), (813, 812, 830, 831), (816, 823, 841, 834), (783, 774, 792, 801), (815, 783, 801, 833), (814, 807, 825, 832), (852, 854, 872, 869), (845, 848, 865, 861), (842, 851, 868, 858), (843, 842, 858, 859), (856, 853, 870, 874), (849, 843, 859, 866), (850, 819, 837, 867), (819, 810, 828, 837), (851, 857, 875, 868), (848, 847, 864, 865), (827, 831, 848, 845), (835, 838, 854, 852), (836, 835, 852, 853), (829, 826, 844, 846), (841, 839, 855, 857), (826, 827, 845, 844), (830, 832, 849, 847), (838, 833, 850, 854), (873, 874, 892, 891), (828, 863, 882, 877), (872, 867, 886, 890), (864, 866, 885, 883), (860, 861, 881, 880), (875, 873, 891, 893), (863, 860, 880, 882), (870, 869, 888, 889), (869, 872, 890, 888), (861, 865, 884, 881), (853, 852, 869, 870), (846, 844, 860, 863), (857, 855, 873, 875), (844, 845, 861, 860), (847, 849, 866, 864), (854, 850, 867, 872), (810, 846, 863, 828), (855, 856, 874, 873), (884, 883, 899, 900), (877, 882, 898, 862), (890, 886, 902, 905), (883, 885, 901, 899), (880, 881, 897, 896), (882, 880, 896, 898), (888, 890, 905, 904), (865, 864, 883, 884), (868, 875, 893, 887), (837, 828, 877, 876), (867, 837, 876, 886), (866, 859, 879, 885), (874, 870, 889, 892), (859, 858, 878, 879), (858, 868, 887, 878), (876, 877, 862, 871), (886, 876, 871, 902), (885, 879, 895, 901), (879, 878, 894, 895), (878, 887, 903, 894), (881, 884, 900, 897), (154, 19, 23, 21, 904, 905, 902, 871, 862, 898, 896, 158, 160, 155), (156, 157, 895, 894, 903, 20), (26, 20, 903, 908), (25, 24, 26, 908, 906, 907), (159, 158, 896, 897, 900, 162), (163, 901, 895, 157), (162, 900, 899, 901, 163, 161), (429, 432, 922, 912), (426, 435, 923, 926), (427, 426, 926, 925), (440, 437, 917, 921), (433, 427, 925, 911), (434, 405, 924, 909), (405, 396, 920, 924), (435, 441, 913, 923), (436, 438, 919, 918), (437, 436, 918, 917), (430, 428, 916, 915), (441, 439, 914, 913), (428, 429, 912, 916), (431, 433, 911, 910), (438, 434, 909, 919), (396, 430, 915, 920), (439, 440, 921, 914), (432, 431, 910, 922), (912, 922, 942, 929), (926, 923, 943, 935), (925, 926, 935, 934), (921, 917, 939, 933), (911, 925, 934, 928), (909, 924, 944, 927), (924, 920, 941, 944), (923, 913, 937, 943), (918, 919, 932, 940), (917, 918, 940, 939), (915, 916, 931, 938), (913, 914, 930, 937), (916, 912, 929, 931), (910, 911, 928, 936), (919, 909, 927, 932), (920, 915, 938, 941), (914, 921, 933, 930), (922, 910, 936, 942), (929, 942, 960, 947), (935, 943, 961, 953), (934, 935, 953, 952), (933, 939, 957, 951), (928, 934, 952, 946), (927, 944, 962, 945), (944, 941, 959, 962), (943, 937, 955, 961), (940, 932, 950, 958), (939, 940, 958, 957), (938, 931, 949, 956), (937, 930, 948, 955), (931, 929, 947, 949), (936, 928, 946, 954), (932, 927, 945, 950), (941, 938, 956, 959), (930, 933, 951, 948), (942, 936, 954, 960), (22, 963, 904, 21), (25, 907, 963, 22), (709, 888, 904, 691), (710, 889, 888, 709), (692, 691, 904, 963), (714, 892, 889, 710), (696, 692, 963, 907), (715, 708, 887, 893), (697, 908, 903, 690), (714, 713, 715, 893, 891, 892), (907, 906, 908, 697, 695, 696), (708, 690, 903, 887)])
me_plane_005.polygons.foreach_set('material_index', [0, 0, 0, 1, 2, 2, 0, 0, 0, 2, 1, 0, 2, 1, 1, 2, 1, 0, 1, 0, 0, 1, 1, 0, 2, 2, 0, 0, 2, 0, 1, 0, 1, 2, 0, 2, 0, 2, 2, 0, 0, 2, 1, 1, 1, 1, 1, 1, 1, 1, 1, 1, 1, 1, 1, 1, 1, 1, 1, 1, 1, 1, 1, 1, 0, 0, 0, 2, 1, 1, 0, 0, 0, 1, 2, 0, 1, 2, 2, 1, 2, 0, 2, 0, 1, 0, 0, 1, 0, 0, 2, 2, 0, 1, 1, 0, 0, 1, 0, 2, 0, 2, 0, 0, 0, 0, 0, 1, 0, 0, 1, 2, 2, 2, 2, 2, 2, 2, 2, 2, 2, 2, 2, 2, 2, 2, 2, 2, 2, 2, 2, 2, 2, 0, 0, 0, 1, 2, 2, 0, 0, 0, 2, 1, 0, 2, 1, 1, 2, 1, 0, 1, 0, 0, 1, 1, 0, 2, 2, 0, 0, 2, 0, 1, 0, 1, 2, 0, 2, 2, 2, 2, 0, 0, 2, 1, 1, 1, 1, 1, 1, 1, 1, 1, 1, 1, 1, 1, 1, 1, 1, 1, 1, 1, 1, 1, 1, 0, 0, 0, 2, 1, 2, 0, 0, 0, 1, 2, 0, 1, 2, 2, 1, 2, 0, 2, 0, 0, 1, 0, 1, 1, 0, 2, 2, 0, 1, 1, 0, 0, 1, 0, 2, 0, 2, 0, 0, 0, 0, 0, 1, 0, 0, 1, 2, 2, 2, 2, 2, 2, 2, 2, 2, 2, 2, 2, 2, 2, 2, 2, 2, 2, 2, 2, 2, 2, 2, 0, 0, 2, 2, 2, 0, 2, 0, 2, 1, 0, 1, 1, 0, 0, 1, 1, 0, 1, 1, 1, 0, 1, 0, 1, 0, 0, 2, 2, 0, 0, 2, 2, 0, 0, 2, 2, 0, 0, 2, 2, 2, 0, 0, 0, 0, 1, 1, 1, 0, 0, 1, 1, 1, 1, 1, 0, 0, 1, 1, 1, 0, 1, 2, 0, 0, 2, 0, 0, 0, 2, 2, 0, 0, 2, 2, 2, 0, 0, 2, 2, 0, 0, 1, 1, 0, 0, 1, 0, 0, 1, 1, 0, 0, 1, 1, 1, 0, 0, 2, 0, 0, 2, 0, 2, 0, 2, 0, 0, 2, 2, 0, 0, 2, 2, 2, 0, 0, 1, 0, 1, 0, 1, 1, 1, 0, 1, 1, 3, 0, 1, 0, 0, 1, 1, 2, 0, 2, 0, 2, 2, 2, 0, 2, 2, 0, 0, 2, 2, 2, 0, 2, 0, 0, 0, 1, 1, 1, 0, 0, 1, 1, 1, 1, 0, 0, 1, 1, 1, 0, 1, 2, 0, 0, 2, 2, 0, 0, 2, 2, 0, 0, 2, 2, 2, 0, 0, 2, 2, 0, 0, 1, 1, 0, 0, 1, 0, 0, 1, 1, 0, 0, 1, 1, 1, 0, 0, 2, 0, 0, 2, 0, 2, 0, 2, 0, 0, 2, 2, 0, 0, 2, 2, 2, 0, 0, 1, 0, 1, 0, 1, 1, 1, 0, 1, 0, 0, 1, 0, 0, 0, 1, 1, 2, 0, 2, 0, 2, 2, 2, 0, 2, 2, 0, 2, 0, 2, 0, 0, 2, 2, 1, 0, 1, 0, 1, 0, 0, 1, 1, 0, 0, 1, 0, 1, 0, 0, 0, 0, 2, 0, 0, 2, 2, 2, 0, 0, 2, 2, 0, 0, 2, 2, 2, 0, 2, 0, 1, 1, 0, 0, 1, 0, 0, 0, 0, 1, 1, 1, 0, 0, 1, 1, 1, 0, 2, 0, 0, 2, 2, 0, 0, 2, 2, 2, 0, 0, 2, 2, 2, 0, 0, 2, 0, 1, 0, 0, 0, 1, 0, 0, 0, 0, 0, 1, 0, 0, 1, 1, 1, 0, 0, 0, 2, 0, 2, 0, 2, 2, 0, 2, 0, 0, 2, 2, 0, 0, 2, 2, 0, 0, 0, 0, 1, 0, 1, 0, 1, 0, 1, 0, 0, 0, 0, 1, 1, 0, 2, 0, 2, 2, 2, 0, 0, 2, 0, 0, 2, 0, 0, 0, 0, 0, 0, 1, 0, 0, 1, 1, 1, 0, 1, 1, 0, 0, 1, 0, 1, 0, 1, 0, 2, 0, 0, 2, 0, 2, 2, 2, 0, 0, 2, 0, 2, 0, 2, 1, 0, 0, 1, 1, 0, 0, 0, 1, 1, 0, 0, 1, 1, 1, 0, 0, 1, 0, 0, 2, 2, 0, 0, 0, 0, 0, 2, 2, 0, 0, 2, 2, 2, 0, 0, 0, 0, 0, 0, 1, 0, 1, 0, 1, 0, 0, 1, 1, 0, 0, 1, 1, 1, 0, 0, 0, 2, 0, 2, 0, 2, 2, 0, 2, 0, 0, 2, 2, 0, 0, 2, 0, 1, 0, 1, 1, 1, 0, 0, 1, 0, 1, 0, 1, 0, 1, 0, 0, 1, 0, 2, 0, 2, 0, 0, 2, 2, 0, 0, 2, 2, 0, 0, 2, 2, 2, 0, 0, 0, 1, 1, 1, 0, 0, 1, 0, 1, 0, 0, 1, 1, 0, 0, 1, 1, 2, 0, 2, 0, 2, 2, 2, 0, 2, 0, 0, 2, 0, 2, 0, 2, 0, 2, 1, 0, 1, 1, 1, 0, 0, 1, 1, 0, 0, 1, 0, 0, 0, 2, 2, 0, 0, 2, 2, 0, 0, 0, 0, 1, 0, 0, 0, 0, 0, 2, 2, 2, 2, 2, 2, 3, 1, 2, 2, 0, 0, 2, 0, 2, 0, 2, 2, 2, 0, 0, 2, 2, 2, 1, 3, 2, 2, 0, 0, 2, 0, 2, 0, 2, 2, 2, 0, 0, 2, 2, 2, 3, 1, 2, 2, 0, 0, 2, 0, 2, 0, 2, 2, 2, 0, 0, 2, 2, 2, 2, 0, 3, 3, 3, 3, 3, 3, 3, 3, 3])
me_plane_005.materials.append(mat_material_001)
me_plane_005.materials.append(mat_white)
me_plane_005.materials.append(mat_yellow)
me_plane_005.materials.append(mat_red)
me_plane_005.use_remesh_preserve_volume = False
me_plane_005.use_remesh_preserve_attributes = False
me_plane_005.use_mirror_vertex_groups = False
me_plane_005.update()

# ---- objects
ob_track = bpy.data.objects.new('track', me_plane_005)

# ---- transforms, parenting, visibility, modifiers, constraints
ob_track.location = (0.0, 0.0, 2.032)
ob_track.rotation_euler = (-0.3491, -0.0, 0.0)
ob_track.lineart.crease_threshold = 0.0

# ---- collection membership
col_collection_1.objects.link(ob_track)

# ---- scene / render settings (as saved in the file)
scene.frame_start = 1; scene.frame_end = 250; scene.frame_set(1)
scene.render.engine = 'BLENDER_EEVEE_NEXT'
scene.render.resolution_percentage = 50
scene.render.dither_intensity = 0.0
scene.cycles.use_denoising = False
scene.cycles.samples = 128
scene.cycles.sampling_pattern = 'TABULATED_SOBOL'
scene.cycles.use_adaptive_sampling = False
scene.cycles.use_light_tree = False
scene.cycles.blur_glossy = 0.0
scene.cycles.sample_clamp_indirect = 0.0
scene.view_settings.view_transform = 'Standard'
bpy.context.view_layer.update()

# ---- added for rendering (the .blend has no active camera and no usable light): camera, sun
cam_auto = bpy.data.cameras.new('AutoCamera')
cam_auto.lens = 50.0
cam_auto.sensor_width = 36.0
cam_auto.clip_end = 1000.0
ob_auto_camera = bpy.data.objects.new('AutoCamera', cam_auto)
scene.collection.objects.link(ob_auto_camera)
ob_auto_camera.location = (47.9759, -45.8927, 34.6197)
ob_auto_camera.rotation_euler = (1.09748, -7.21219e-08, 0.694738)
scene.camera = ob_auto_camera
light_auto_sun = bpy.data.lights.new('AutoSun', 'SUN')
light_auto_sun.energy = 3.0
light_auto_sun.angle = 0.0523599
ob_auto_sun = bpy.data.objects.new('AutoSun', light_auto_sun)
scene.collection.objects.link(ob_auto_sun)
ob_auto_sun.rotation_euler = (0.872665, 0.174533, 0.523599)
bpy.context.view_layer.update()
